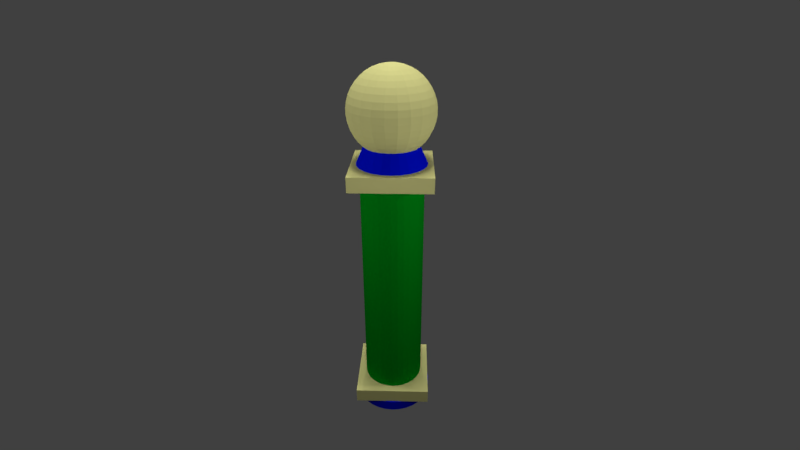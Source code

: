 # Source: Column.blend  (saved by Blender 2.79.0; exported with 4.5.12 LTS)
import bpy
from mathutils import Matrix  # noqa: F401  (used for matrix-valued properties, if any)

bpy.ops.wm.read_factory_settings(use_empty=True)
scene = bpy.context.scene
scene.name = 'Scene'

# ---- collections
col_collection_1 = bpy.data.collections.new('Collection 1'); scene.collection.children.link(col_collection_1)

# ---- materials (node trees are filled in below, after node groups)
mat_yellow = bpy.data.materials.new('Yellow')
mat_yellow.alpha_threshold = 0.0
mat_yellow.use_transparent_shadow = False
mat_yellow.diffuse_color = (0.8, 0.7743, 0.3084, 1.0)
mat_yellow.roughness = 0.5
mat_yellow.line_color = (0.0, 0.0, 0.0, 1.0)
mat_blue = bpy.data.materials.new('Blue')
mat_blue.alpha_threshold = 0.0
mat_blue.use_transparent_shadow = False
mat_blue.diffuse_color = (0.0, 0.005443, 0.8, 1.0)
mat_blue.roughness = 0.5
mat_green = bpy.data.materials.new('Green')
mat_green.alpha_threshold = 0.0
mat_green.use_transparent_shadow = False
mat_green.diffuse_color = (0.0, 0.3185, 0.01096, 1.0)
mat_green.roughness = 0.5
mat_yellow_001 = bpy.data.materials.new('Yellow.001')
mat_yellow_001.alpha_threshold = 0.0
mat_yellow_001.use_transparent_shadow = False
mat_yellow_001.diffuse_color = (0.8, 0.7743, 0.3084, 1.0)
mat_yellow_001.roughness = 0.5
mat_yellow_001.line_color = (0.0, 0.0, 0.0, 1.0)

# ---- material node trees

# ---- world
world_world = bpy.data.worlds.new('World'); scene.world = world_world
world_world.color = (0.05088, 0.05088, 0.05088)
world_world.use_sun_shadow = False
world_world.sun_shadow_jitter_overblur = 0.0
world_world.cycles.sampling_method = 'MANUAL'

# ---- cameras
cam_camera = bpy.data.cameras.new('Camera')
cam_camera.clip_end = 100.0
cam_camera.lens = 35.0
cam_camera.sensor_width = 57.95
cam_camera.sensor_height = 18.0
cam_camera.ortho_scale = 7.314
cam_camera.dof.focus_distance = 0.0
cam_camera.dof.aperture_fstop = 128.0

# ---- lights
light_sun = bpy.data.lights.new('Sun', 'SUN')
light_sun.transmission_factor = 0.0
light_sun.angle = 0.1993
light_sun.energy = 1.0
light_sun.shadow_buffer_clip_start = 0.5
light_sun.shadow_soft_size = 0.1
light_sun.shadow_cascade_max_distance = 1000.0
light_lamp = bpy.data.lights.new('Lamp', 'POINT')
light_lamp.transmission_factor = 0.0
light_lamp.cutoff_distance = 30.0
light_lamp.energy = 100.0
light_lamp.shadow_buffer_clip_start = 1.001
light_lamp.shadow_soft_size = 0.1
light_lamp.shadow_maximum_resolution = 0.006
light_lamp.use_absolute_resolution = True
light_lamp_001 = bpy.data.lights.new('Lamp.001', 'POINT')
light_lamp_001.transmission_factor = 0.0
light_lamp_001.cutoff_distance = 30.0
light_lamp_001.energy = 100.0
light_lamp_001.shadow_buffer_clip_start = 1.001
light_lamp_001.shadow_soft_size = 0.1
light_lamp_001.shadow_maximum_resolution = 0.006
light_lamp_001.use_absolute_resolution = True
light_lamp_002 = bpy.data.lights.new('Lamp.002', 'POINT')
light_lamp_002.transmission_factor = 0.0
light_lamp_002.cutoff_distance = 30.0
light_lamp_002.energy = 100.0
light_lamp_002.shadow_buffer_clip_start = 1.001
light_lamp_002.shadow_soft_size = 0.1
light_lamp_002.shadow_maximum_resolution = 0.006
light_lamp_002.use_absolute_resolution = True
light_lamp_003 = bpy.data.lights.new('Lamp.003', 'POINT')
light_lamp_003.transmission_factor = 0.0
light_lamp_003.cutoff_distance = 30.0
light_lamp_003.energy = 100.0
light_lamp_003.shadow_buffer_clip_start = 1.001
light_lamp_003.shadow_soft_size = 0.1
light_lamp_003.shadow_maximum_resolution = 0.006
light_lamp_003.use_absolute_resolution = True
light_lamp_004 = bpy.data.lights.new('Lamp.004', 'POINT')
light_lamp_004.transmission_factor = 0.0
light_lamp_004.cutoff_distance = 30.0
light_lamp_004.energy = 100.0
light_lamp_004.shadow_buffer_clip_start = 1.001
light_lamp_004.shadow_soft_size = 0.1
light_lamp_004.shadow_maximum_resolution = 0.006
light_lamp_004.use_absolute_resolution = True

# ---- meshes
me_sphere = bpy.data.meshes.new('Sphere')
me_sphere.from_pydata([(0.0, 0.2777, 0.5766), (0.0, 0.3605, 0.5288), (0.0, 0.4353, 0.4692), (0.0, 0.5004, 0.399), (0.0, 0.5543, 0.32), (0.0, 0.5958, 0.2338), (0.0, 0.624, 0.1424), (0.0, 0.6382, 0.04783), (0.0, 0.6382, -0.04783), (0.0, 0.624, -0.1424), (0.0, 0.5958, -0.2338), (0.0, 0.5543, -0.32), (0.0, 0.5004, -0.399), (0.0, 0.4353, -0.4692), (0.0, 0.1886, -0.6116), (0.02574, 0.09185, 0.6329), (0.0509, 0.1816, 0.6116), (0.07492, 0.2674, 0.5766), (0.09727, 0.3472, 0.5288), (0.1174, 0.4192, 0.4692), (0.135, 0.4818, 0.399), (0.1495, 0.5337, 0.32), (0.1607, 0.5737, 0.2338), (0.1683, 0.6008, 0.1424), (0.1722, 0.6145, 0.04783), (0.1722, 0.6145, -0.04783), (0.1683, 0.6008, -0.1424), (0.1607, 0.5737, -0.2338), (0.1495, 0.5337, -0.32), (0.135, 0.4818, -0.399), (0.1174, 0.4192, -0.4692), (0.09727, 0.3472, -0.5288), (0.07492, 0.2674, -0.5766), (0.0509, 0.1816, -0.6116), (0.02574, 0.09185, -0.6329), (0.04956, 0.0815, 0.6329), (0.09802, 0.1612, 0.6116), (0.1443, 0.2373, 0.5766), (0.1873, 0.308, 0.5288), (0.2262, 0.3719, 0.4692), (0.26, 0.4275, 0.399), (0.288, 0.4736, 0.32), (0.3095, 0.509, 0.2338), (0.3242, 0.5331, 0.1424), (0.3316, 0.5453, 0.04783), (0.3316, 0.5453, -0.04783), (0.3242, 0.5331, -0.1424), (0.3095, 0.509, -0.2338), (0.288, 0.4736, -0.32), (0.26, 0.4275, -0.399), (0.2262, 0.3719, -0.4692), (0.1873, 0.308, -0.5288), (0.1443, 0.2373, -0.5766), (0.09802, 0.1612, -0.6116), (0.04956, 0.0815, -0.6329), (0.06971, 0.06511, 0.6329), (0.1379, 0.1288, 0.6116), (0.2029, 0.1895, 0.5766), (0.2635, 0.2461, 0.5288), (0.3181, 0.2971, 0.4692), (0.3657, 0.3415, 0.399), (0.4051, 0.3783, 0.32), (0.4354, 0.4066, 0.2338), (0.456, 0.4259, 0.1424), (0.4664, 0.4356, 0.04783), (0.4664, 0.4356, -0.04783), (0.456, 0.4259, -0.1424), (0.4354, 0.4066, -0.2338), (0.4051, 0.3783, -0.32), (0.3657, 0.3415, -0.399), (0.3181, 0.2971, -0.4692), (0.2635, 0.2461, -0.5288), (0.2029, 0.1895, -0.5766), (0.1379, 0.1288, -0.6116), (0.06971, 0.06511, -0.6329), (-3.568e-07, 2.17e-07, 0.64), (0.08469, 0.04388, 0.6329), (0.1675, 0.08679, 0.6116), (0.2466, 0.1278, 0.5766), (0.3201, 0.1659, 0.5288), (0.3865, 0.2003, 0.4692), (0.4443, 0.2302, 0.399), (0.4921, 0.255, 0.32), (0.529, 0.2741, 0.2338), (0.554, 0.2871, 0.1424), (0.5667, 0.2936, 0.04783), (0.5667, 0.2936, -0.04783), (0.554, 0.2871, -0.1424), (0.529, 0.2741, -0.2338), (0.4921, 0.255, -0.32), (0.4443, 0.2302, -0.399), (0.3865, 0.2003, -0.4692), (0.3201, 0.1659, -0.5288), (0.2466, 0.1278, -0.5766), (0.1675, 0.08679, -0.6116), (0.08469, 0.04388, -0.6329), (0.09339, 0.01941, 0.6329), (0.1847, 0.03838, 0.6116), (0.2719, 0.0565, 0.5766), (0.353, 0.07335, 0.5288), (0.4262, 0.08857, 0.4692), (0.4899, 0.1018, 0.399), (0.5427, 0.1128, 0.32), (0.5833, 0.1212, 0.2338), (0.6109, 0.1269, 0.1424), (0.6249, 0.1298, 0.04783), (0.6249, 0.1298, -0.04783), (0.6109, 0.1269, -0.1424), (0.5833, 0.1212, -0.2338), (0.5427, 0.1128, -0.32), (0.4899, 0.1018, -0.399), (0.4262, 0.08857, -0.4692), (0.353, 0.07335, -0.5288), (0.2719, 0.0565, -0.5766), (0.1847, 0.03838, -0.6116), (0.09339, 0.01941, -0.6329), (0.09516, -0.006509, 0.6329), (0.1882, -0.01287, 0.6116), (0.277, -0.01895, 0.5766), (0.3597, -0.0246, 0.5288), (0.4343, -0.02971, 0.4692), (0.4992, -0.03415, 0.399), (0.553, -0.03782, 0.32), (0.5944, -0.04066, 0.2338), (0.6225, -0.04258, 0.1424), (0.6367, -0.04355, 0.04783), (0.6367, -0.04355, -0.04783), (0.6225, -0.04258, -0.1424), (0.5944, -0.04066, -0.2338), (0.553, -0.03782, -0.32), (0.4992, -0.03415, -0.399), (0.4343, -0.02971, -0.4692), (0.3597, -0.0246, -0.5288), (0.277, -0.01895, -0.5766), (0.1882, -0.01287, -0.6116), (0.09516, -0.006509, -0.6329), (0.08988, -0.03194, 0.6329), (0.1778, -0.06317, 0.6116), (0.2617, -0.09299, 0.5766), (0.3397, -0.1207, 0.5288), (0.4102, -0.1458, 0.4692), (0.4715, -0.1676, 0.399), (0.5223, -0.1856, 0.32), (0.5614, -0.1995, 0.2338), (0.5879, -0.2089, 0.1424), (0.6014, -0.2137, 0.04783), (0.6014, -0.2137, -0.04783), (0.5879, -0.2089, -0.1424), (0.5614, -0.1995, -0.2338), (0.5223, -0.1856, -0.32), (0.4715, -0.1676, -0.399), (0.4102, -0.1458, -0.4692), (0.3397, -0.1207, -0.5288), (0.2617, -0.09299, -0.5766), (0.1778, -0.06317, -0.6116), (0.08988, -0.03194, -0.6329), (0.0, 4.018e-07, -0.64), (0.07793, -0.05501, 0.6329), (0.1541, -0.1088, 0.6116), (0.2269, -0.1601, 0.5766), (0.2945, -0.2079, 0.5288), (0.3556, -0.251, 0.4692), (0.4088, -0.2886, 0.399), (0.4528, -0.3196, 0.32), (0.4867, -0.3436, 0.2338), (0.5098, -0.3598, 0.1424), (0.5214, -0.368, 0.04783), (0.5214, -0.368, -0.04783), (0.5098, -0.3598, -0.1424), (0.4867, -0.3436, -0.2338), (0.4528, -0.3196, -0.32), (0.4088, -0.2886, -0.399), (0.3556, -0.251, -0.4692), (0.2945, -0.2079, -0.5288), (0.2269, -0.1601, -0.5766), (0.1541, -0.1088, -0.6116), (0.07793, -0.05501, -0.6329), (0.0602, -0.07399, 0.6329), (0.1191, -0.1463, 0.6116), (0.1752, -0.2154, 0.5766), (0.2275, -0.2797, 0.5288), (0.2747, -0.3377, 0.4692), (0.3158, -0.3881, 0.399), (0.3498, -0.4299, 0.32), (0.376, -0.4621, 0.2338), (0.3938, -0.484, 0.1424), (0.4028, -0.4951, 0.04783), (0.4028, -0.4951, -0.04783), (0.3938, -0.484, -0.1424), (0.376, -0.4621, -0.2338), (0.3498, -0.4299, -0.32), (0.3158, -0.3881, -0.399), (0.2747, -0.3377, -0.4692), (0.2275, -0.2797, -0.5288), (0.1752, -0.2154, -0.5766), (0.1191, -0.1463, -0.6116), (0.0602, -0.07399, -0.6329), (0.038, -0.08749, 0.6329), (0.07516, -0.173, 0.6116), (0.1106, -0.2547, 0.5766), (0.1436, -0.3307, 0.5288), (0.1734, -0.3993, 0.4692), (0.1993, -0.4589, 0.399), (0.2208, -0.5084, 0.32), (0.2374, -0.5464, 0.2338), (0.2486, -0.5723, 0.1424), (0.2543, -0.5854, 0.04783), (0.2543, -0.5854, -0.04783), (0.2486, -0.5723, -0.1424), (0.2374, -0.5464, -0.2338), (0.2208, -0.5084, -0.32), (0.1993, -0.4589, -0.399), (0.1734, -0.3993, -0.4692), (0.1436, -0.3307, -0.5288), (0.1106, -0.2547, -0.5766), (0.07516, -0.173, -0.6116), (0.038, -0.08749, -0.6329), (0.01299, -0.0945, 0.6329), (0.02569, -0.1869, 0.6116), (0.03781, -0.2751, 0.5766), (0.04909, -0.3572, 0.5288), (0.05927, -0.4313, 0.4692), (0.06813, -0.4957, 0.399), (0.07547, -0.5491, 0.32), (0.08112, -0.5902, 0.2338), (0.08496, -0.6181, 0.1424), (0.0869, -0.6323, 0.04783), (0.0869, -0.6323, -0.04783), (0.08496, -0.6181, -0.1424), (0.08112, -0.5902, -0.2338), (0.07547, -0.5491, -0.32), (0.06813, -0.4957, -0.399), (0.05927, -0.4313, -0.4692), (0.04909, -0.3572, -0.5288), (0.03781, -0.2751, -0.5766), (0.02569, -0.1869, -0.6116), (0.01299, -0.0945, -0.6329), (-0.01299, -0.0945, 0.6329), (-0.02569, -0.1869, 0.6116), (-0.03781, -0.2751, 0.5766), (-0.04909, -0.3572, 0.5288), (-0.05927, -0.4313, 0.4692), (-0.06813, -0.4957, 0.399), (-0.07547, -0.5491, 0.32), (-0.08112, -0.5902, 0.2338), (-0.08496, -0.6181, 0.1424), (-0.0869, -0.6323, 0.04783), (-0.0869, -0.6323, -0.04783), (-0.08496, -0.6181, -0.1424), (-0.08112, -0.5902, -0.2338), (-0.07547, -0.5491, -0.32), (-0.06813, -0.4957, -0.399), (-0.05927, -0.4313, -0.4692), (-0.04909, -0.3572, -0.5288), (-0.03781, -0.2751, -0.5766), (-0.02569, -0.1869, -0.6116), (-0.01299, -0.0945, -0.6329), (-0.038, -0.08749, 0.6329), (-0.07516, -0.173, 0.6116), (-0.1106, -0.2547, 0.5766), (-0.1436, -0.3307, 0.5288), (-0.1734, -0.3993, 0.4692), (-0.1993, -0.4589, 0.399), (-0.2208, -0.5084, 0.32), (-0.2374, -0.5464, 0.2338), (-0.2486, -0.5723, 0.1424), (-0.2543, -0.5854, 0.04783), (-0.2543, -0.5854, -0.04783), (-0.2486, -0.5723, -0.1424), (-0.2374, -0.5464, -0.2338), (-0.2208, -0.5084, -0.32), (-0.1993, -0.4589, -0.399), (-0.1734, -0.3993, -0.4692), (-0.1436, -0.3307, -0.5288), (-0.1106, -0.2547, -0.5766), (-0.07516, -0.173, -0.6116), (-0.038, -0.08749, -0.6329), (-0.0602, -0.07399, 0.6329), (-0.1191, -0.1463, 0.6116), (-0.1752, -0.2154, 0.5766), (-0.2275, -0.2797, 0.5288), (-0.2747, -0.3377, 0.4692), (-0.3158, -0.3881, 0.399), (-0.3498, -0.4299, 0.32), (-0.376, -0.4621, 0.2338), (-0.3938, -0.484, 0.1424), (-0.4028, -0.4951, 0.04783), (-0.4028, -0.4951, -0.04783), (-0.3938, -0.484, -0.1424), (-0.376, -0.4621, -0.2338), (-0.3498, -0.4299, -0.32), (-0.3158, -0.3881, -0.399), (-0.2747, -0.3377, -0.4692), (-0.2275, -0.2797, -0.5288), (-0.1752, -0.2154, -0.5766), (-0.1191, -0.1463, -0.6116), (-0.0602, -0.07399, -0.6329), (-0.07793, -0.05501, 0.6329), (-0.1541, -0.1088, 0.6116), (-0.2269, -0.1601, 0.5766), (-0.2945, -0.2079, 0.5288), (-0.3556, -0.251, 0.4692), (-0.4088, -0.2886, 0.399), (-0.4528, -0.3196, 0.32), (-0.4867, -0.3436, 0.2338), (-0.5098, -0.3598, 0.1424), (-0.5214, -0.368, 0.04783), (-0.5214, -0.368, -0.04783), (-0.5098, -0.3598, -0.1424), (-0.4867, -0.3436, -0.2338), (-0.4528, -0.3196, -0.32), (-0.4088, -0.2886, -0.399), (-0.3556, -0.251, -0.4692), (-0.2945, -0.2079, -0.5288), (-0.2269, -0.1601, -0.5766), (-0.1541, -0.1088, -0.6116), (-0.07793, -0.05501, -0.6329), (-0.08988, -0.03194, 0.6329), (-0.1778, -0.06317, 0.6116), (-0.2617, -0.09299, 0.5766), (-0.3397, -0.1207, 0.5288), (-0.4102, -0.1458, 0.4692), (-0.4715, -0.1676, 0.399), (-0.5223, -0.1856, 0.32), (-0.5614, -0.1995, 0.2338), (-0.5879, -0.2089, 0.1424), (-0.6014, -0.2137, 0.04783), (-0.6014, -0.2137, -0.04783), (-0.5879, -0.2089, -0.1424), (-0.5614, -0.1995, -0.2338), (-0.5223, -0.1856, -0.32), (-0.4715, -0.1676, -0.399), (-0.4102, -0.1458, -0.4692), (-0.3397, -0.1207, -0.5288), (-0.2617, -0.09299, -0.5766), (-0.1778, -0.06317, -0.6116), (-0.08988, -0.03194, -0.6329), (-0.09516, -0.006509, 0.6329), (-0.1882, -0.01287, 0.6116), (-0.277, -0.01895, 0.5766), (-0.3597, -0.0246, 0.5288), (-0.4343, -0.02971, 0.4692), (-0.4992, -0.03415, 0.399), (-0.553, -0.03782, 0.32), (-0.5944, -0.04066, 0.2338), (-0.6225, -0.04258, 0.1424), (-0.6367, -0.04355, 0.04783), (-0.6367, -0.04355, -0.04783), (-0.6225, -0.04258, -0.1424), (-0.5944, -0.04066, -0.2338), (-0.553, -0.03782, -0.32), (-0.4992, -0.03415, -0.399), (-0.4343, -0.02971, -0.4692), (-0.3597, -0.0246, -0.5288), (-0.277, -0.01895, -0.5766), (-0.1882, -0.01287, -0.6116), (-0.09516, -0.006509, -0.6329), (-0.09339, 0.01941, 0.6329), (-0.1847, 0.03838, 0.6116), (-0.2719, 0.0565, 0.5766), (-0.353, 0.07335, 0.5288), (-0.4262, 0.08857, 0.4692), (-0.4899, 0.1018, 0.399), (-0.5427, 0.1128, 0.32), (-0.5833, 0.1212, 0.2338), (-0.6109, 0.1269, 0.1424), (-0.6249, 0.1298, 0.04783), (-0.6249, 0.1298, -0.04783), (-0.6109, 0.1269, -0.1424), (-0.5833, 0.1212, -0.2338), (-0.5427, 0.1128, -0.32), (-0.4899, 0.1018, -0.399), (-0.4262, 0.08857, -0.4692), (-0.353, 0.07335, -0.5288), (-0.2719, 0.0565, -0.5766), (-0.1847, 0.03838, -0.6116), (-0.09339, 0.01941, -0.6329), (-0.08469, 0.04388, 0.6329), (-0.1675, 0.08679, 0.6116), (-0.2466, 0.1278, 0.5766), (-0.3201, 0.1659, 0.5288), (-0.3865, 0.2003, 0.4692), (-0.4443, 0.2302, 0.399), (-0.4921, 0.255, 0.32), (-0.529, 0.2741, 0.2338), (-0.554, 0.2871, 0.1424), (-0.5667, 0.2936, 0.04783), (-0.5667, 0.2936, -0.04783), (-0.554, 0.2871, -0.1424), (-0.529, 0.2741, -0.2338), (-0.4921, 0.255, -0.32), (-0.4443, 0.2302, -0.399), (-0.3865, 0.2003, -0.4692), (-0.3201, 0.1659, -0.5288), (-0.2466, 0.1278, -0.5766), (-0.1675, 0.08679, -0.6116), (-0.08469, 0.04388, -0.6329), (-0.06971, 0.06511, 0.6329), (-0.1379, 0.1288, 0.6116), (-0.2029, 0.1895, 0.5766), (-0.2635, 0.2461, 0.5288), (-0.3181, 0.2971, 0.4692), (-0.3657, 0.3415, 0.399), (-0.4051, 0.3783, 0.32), (-0.4354, 0.4066, 0.2338), (-0.456, 0.4259, 0.1424), (-0.4664, 0.4356, 0.04783), (-0.4664, 0.4356, -0.04783), (-0.456, 0.4259, -0.1424), (-0.4354, 0.4066, -0.2338), (-0.4051, 0.3783, -0.32), (-0.3657, 0.3415, -0.399), (-0.3181, 0.2971, -0.4692), (-0.2635, 0.2461, -0.5288), (-0.2029, 0.1895, -0.5766), (-0.1379, 0.1288, -0.6116), (-0.06971, 0.06511, -0.6329), (-0.04956, 0.0815, 0.6329), (-0.09802, 0.1612, 0.6116), (-0.1443, 0.2373, 0.5766), (-0.1873, 0.308, 0.5288), (-0.2262, 0.3719, 0.4692), (-0.26, 0.4275, 0.399), (-0.288, 0.4736, 0.32), (-0.3095, 0.509, 0.2338), (-0.3242, 0.5331, 0.1424), (-0.3316, 0.5453, 0.04783), (-0.3316, 0.5453, -0.04783), (-0.3242, 0.5331, -0.1424), (-0.3095, 0.509, -0.2338), (-0.288, 0.4736, -0.32), (-0.26, 0.4275, -0.399), (-0.2262, 0.3719, -0.4692), (-0.1873, 0.308, -0.5288), (-0.1443, 0.2373, -0.5766), (-0.09802, 0.1612, -0.6116), (-0.04956, 0.0815, -0.6329), (-0.02573, 0.09185, 0.6329), (-0.0509, 0.1816, 0.6116), (-0.07492, 0.2674, 0.5766), (-0.09727, 0.3472, 0.5288), (-0.1174, 0.4192, 0.4692), (-0.135, 0.4818, 0.399), (-0.1495, 0.5337, 0.32), (-0.1607, 0.5737, 0.2338), (-0.1683, 0.6008, 0.1424), (-0.1722, 0.6145, 0.04783), (-0.1722, 0.6145, -0.04783), (-0.1683, 0.6008, -0.1424), (-0.1607, 0.5737, -0.2338), (-0.1495, 0.5337, -0.32), (-0.135, 0.4818, -0.399), (-0.1174, 0.4192, -0.4692), (-0.09727, 0.3472, -0.5288), (-0.07492, 0.2674, -0.5766), (-0.0509, 0.1816, -0.6116), (-0.02574, 0.09185, -0.6329), (7.227e-08, 0.09539, 0.6329), (1.114e-07, 0.1886, 0.6116), (7.786e-08, 0.3605, -0.5288), (1.375e-07, 0.2777, -0.5766), (3.874e-08, 0.09539, -0.6329)], [], [(458, 457, 15, 16), (459, 13, 30, 31), (7, 6, 23, 24), (0, 458, 16, 17), (460, 459, 31, 32), (8, 7, 24, 25), (1, 0, 17, 18), (14, 460, 32, 33), (9, 8, 25, 26), (2, 1, 18, 19), (461, 14, 33, 34), (10, 9, 26, 27), (3, 2, 19, 20), (156, 461, 34), (11, 10, 27, 28), (4, 3, 20, 21), (12, 11, 28, 29), (5, 4, 21, 22), (457, 75, 15), (13, 12, 29, 30), (6, 5, 22, 23), (17, 16, 36, 37), (32, 31, 51, 52), (25, 24, 44, 45), (18, 17, 37, 38), (33, 32, 52, 53), (26, 25, 45, 46), (19, 18, 38, 39), (34, 33, 53, 54), (27, 26, 46, 47), (20, 19, 39, 40), (156, 34, 54), (28, 27, 47, 48), (21, 20, 40, 41), (29, 28, 48, 49), (22, 21, 41, 42), (15, 75, 35), (30, 29, 49, 50), (23, 22, 42, 43), (16, 15, 35, 36), (31, 30, 50, 51), (24, 23, 43, 44), (46, 45, 65, 66), (39, 38, 58, 59), (54, 53, 73, 74), (47, 46, 66, 67), (40, 39, 59, 60), (156, 54, 74), (48, 47, 67, 68), (41, 40, 60, 61), (49, 48, 68, 69), (42, 41, 61, 62), (35, 75, 55), (50, 49, 69, 70), (43, 42, 62, 63), (36, 35, 55, 56), (51, 50, 70, 71), (44, 43, 63, 64), (37, 36, 56, 57), (52, 51, 71, 72), (45, 44, 64, 65), (38, 37, 57, 58), (53, 52, 72, 73), (60, 59, 80, 81), (156, 74, 95), (68, 67, 88, 89), (61, 60, 81, 82), (69, 68, 89, 90), (62, 61, 82, 83), (55, 75, 76), (70, 69, 90, 91), (63, 62, 83, 84), (56, 55, 76, 77), (71, 70, 91, 92), (64, 63, 84, 85), (57, 56, 77, 78), (72, 71, 92, 93), (65, 64, 85, 86), (58, 57, 78, 79), (73, 72, 93, 94), (66, 65, 86, 87), (59, 58, 79, 80), (74, 73, 94, 95), (67, 66, 87, 88), (90, 89, 109, 110), (83, 82, 102, 103), (76, 75, 96), (91, 90, 110, 111), (84, 83, 103, 104), (77, 76, 96, 97), (92, 91, 111, 112), (85, 84, 104, 105), (78, 77, 97, 98), (93, 92, 112, 113), (86, 85, 105, 106), (79, 78, 98, 99), (94, 93, 113, 114), (87, 86, 106, 107), (80, 79, 99, 100), (95, 94, 114, 115), (88, 87, 107, 108), (81, 80, 100, 101), (156, 95, 115), (89, 88, 108, 109), (82, 81, 101, 102), (111, 110, 130, 131), (104, 103, 123, 124), (97, 96, 116, 117), (112, 111, 131, 132), (105, 104, 124, 125), (98, 97, 117, 118), (113, 112, 132, 133), (106, 105, 125, 126), (99, 98, 118, 119), (114, 113, 133, 134), (107, 106, 126, 127), (100, 99, 119, 120), (115, 114, 134, 135), (108, 107, 127, 128), (101, 100, 120, 121), (156, 115, 135), (109, 108, 128, 129), (102, 101, 121, 122), (110, 109, 129, 130), (103, 102, 122, 123), (96, 75, 116), (125, 124, 144, 145), (118, 117, 137, 138), (133, 132, 152, 153), (126, 125, 145, 146), (119, 118, 138, 139), (134, 133, 153, 154), (127, 126, 146, 147), (120, 119, 139, 140), (135, 134, 154, 155), (128, 127, 147, 148), (121, 120, 140, 141), (156, 135, 155), (129, 128, 148, 149), (122, 121, 141, 142), (130, 129, 149, 150), (123, 122, 142, 143), (116, 75, 136), (131, 130, 150, 151), (124, 123, 143, 144), (117, 116, 136, 137), (132, 131, 151, 152), (139, 138, 159, 160), (154, 153, 174, 175), (147, 146, 167, 168), (140, 139, 160, 161), (155, 154, 175, 176), (148, 147, 168, 169), (141, 140, 161, 162), (156, 155, 176), (149, 148, 169, 170), (142, 141, 162, 163), (150, 149, 170, 171), (143, 142, 163, 164), (136, 75, 157), (151, 150, 171, 172), (144, 143, 164, 165), (137, 136, 157, 158), (152, 151, 172, 173), (145, 144, 165, 166), (138, 137, 158, 159), (153, 152, 173, 174), (146, 145, 166, 167), (169, 168, 188, 189), (162, 161, 181, 182), (156, 176, 196), (170, 169, 189, 190), (163, 162, 182, 183), (171, 170, 190, 191), (164, 163, 183, 184), (157, 75, 177), (172, 171, 191, 192), (165, 164, 184, 185), (158, 157, 177, 178), (173, 172, 192, 193), (166, 165, 185, 186), (159, 158, 178, 179), (174, 173, 193, 194), (167, 166, 186, 187), (160, 159, 179, 180), (175, 174, 194, 195), (168, 167, 187, 188), (161, 160, 180, 181), (176, 175, 195, 196), (183, 182, 202, 203), (191, 190, 210, 211), (184, 183, 203, 204), (177, 75, 197), (192, 191, 211, 212), (185, 184, 204, 205), (178, 177, 197, 198), (193, 192, 212, 213), (186, 185, 205, 206), (179, 178, 198, 199), (194, 193, 213, 214), (187, 186, 206, 207), (180, 179, 199, 200), (195, 194, 214, 215), (188, 187, 207, 208), (181, 180, 200, 201), (196, 195, 215, 216), (189, 188, 208, 209), (182, 181, 201, 202), (156, 196, 216), (190, 189, 209, 210), (197, 75, 217), (212, 211, 231, 232), (205, 204, 224, 225), (198, 197, 217, 218), (213, 212, 232, 233), (206, 205, 225, 226), (199, 198, 218, 219), (214, 213, 233, 234), (207, 206, 226, 227), (200, 199, 219, 220), (215, 214, 234, 235), (208, 207, 227, 228), (201, 200, 220, 221), (216, 215, 235, 236), (209, 208, 228, 229), (202, 201, 221, 222), (156, 216, 236), (210, 209, 229, 230), (203, 202, 222, 223), (211, 210, 230, 231), (204, 203, 223, 224), (233, 232, 252, 253), (226, 225, 245, 246), (219, 218, 238, 239), (234, 233, 253, 254), (227, 226, 246, 247), (220, 219, 239, 240), (235, 234, 254, 255), (228, 227, 247, 248), (221, 220, 240, 241), (236, 235, 255, 256), (229, 228, 248, 249), (222, 221, 241, 242), (156, 236, 256), (230, 229, 249, 250), (223, 222, 242, 243), (231, 230, 250, 251), (224, 223, 243, 244), (217, 75, 237), (232, 231, 251, 252), (225, 224, 244, 245), (218, 217, 237, 238), (247, 246, 266, 267), (240, 239, 259, 260), (255, 254, 274, 275), (248, 247, 267, 268), (241, 240, 260, 261), (256, 255, 275, 276), (249, 248, 268, 269), (242, 241, 261, 262), (156, 256, 276), (250, 249, 269, 270), (243, 242, 262, 263), (251, 250, 270, 271), (244, 243, 263, 264), (237, 75, 257), (252, 251, 271, 272), (245, 244, 264, 265), (238, 237, 257, 258), (253, 252, 272, 273), (246, 245, 265, 266), (239, 238, 258, 259), (254, 253, 273, 274), (261, 260, 280, 281), (276, 275, 295, 296), (269, 268, 288, 289), (262, 261, 281, 282), (156, 276, 296), (270, 269, 289, 290), (263, 262, 282, 283), (271, 270, 290, 291), (264, 263, 283, 284), (257, 75, 277), (272, 271, 291, 292), (265, 264, 284, 285), (258, 257, 277, 278), (273, 272, 292, 293), (266, 265, 285, 286), (259, 258, 278, 279), (274, 273, 293, 294), (267, 266, 286, 287), (260, 259, 279, 280), (275, 274, 294, 295), (268, 267, 287, 288), (290, 289, 309, 310), (283, 282, 302, 303), (291, 290, 310, 311), (284, 283, 303, 304), (277, 75, 297), (292, 291, 311, 312), (285, 284, 304, 305), (278, 277, 297, 298), (293, 292, 312, 313), (286, 285, 305, 306), (279, 278, 298, 299), (294, 293, 313, 314), (287, 286, 306, 307), (280, 279, 299, 300), (295, 294, 314, 315), (288, 287, 307, 308), (281, 280, 300, 301), (296, 295, 315, 316), (289, 288, 308, 309), (282, 281, 301, 302), (156, 296, 316), (304, 303, 323, 324), (297, 75, 317), (312, 311, 331, 332), (305, 304, 324, 325), (298, 297, 317, 318), (313, 312, 332, 333), (306, 305, 325, 326), (299, 298, 318, 319), (314, 313, 333, 334), (307, 306, 326, 327), (300, 299, 319, 320), (315, 314, 334, 335), (308, 307, 327, 328), (301, 300, 320, 321), (316, 315, 335, 336), (309, 308, 328, 329), (302, 301, 321, 322), (156, 316, 336), (310, 309, 329, 330), (303, 302, 322, 323), (311, 310, 330, 331), (318, 317, 337, 338), (333, 332, 352, 353), (326, 325, 345, 346), (319, 318, 338, 339), (334, 333, 353, 354), (327, 326, 346, 347), (320, 319, 339, 340), (335, 334, 354, 355), (328, 327, 347, 348), (321, 320, 340, 341), (336, 335, 355, 356), (329, 328, 348, 349), (322, 321, 341, 342), (156, 336, 356), (330, 329, 349, 350), (323, 322, 342, 343), (331, 330, 350, 351), (324, 323, 343, 344), (317, 75, 337), (332, 331, 351, 352), (325, 324, 344, 345), (354, 353, 373, 374), (347, 346, 366, 367), (340, 339, 359, 360), (355, 354, 374, 375), (348, 347, 367, 368), (341, 340, 360, 361), (356, 355, 375, 376), (349, 348, 368, 369), (342, 341, 361, 362), (156, 356, 376), (350, 349, 369, 370), (343, 342, 362, 363), (351, 350, 370, 371), (344, 343, 363, 364), (337, 75, 357), (352, 351, 371, 372), (345, 344, 364, 365), (338, 337, 357, 358), (353, 352, 372, 373), (346, 345, 365, 366), (339, 338, 358, 359), (368, 367, 387, 388), (361, 360, 380, 381), (376, 375, 395, 396), (369, 368, 388, 389), (362, 361, 381, 382), (156, 376, 396), (370, 369, 389, 390), (363, 362, 382, 383), (371, 370, 390, 391), (364, 363, 383, 384), (357, 75, 377), (372, 371, 391, 392), (365, 364, 384, 385), (358, 357, 377, 378), (373, 372, 392, 393), (366, 365, 385, 386), (359, 358, 378, 379), (374, 373, 393, 394), (367, 366, 386, 387), (360, 359, 379, 380), (375, 374, 394, 395), (382, 381, 401, 402), (156, 396, 416), (390, 389, 409, 410), (383, 382, 402, 403), (391, 390, 410, 411), (384, 383, 403, 404), (377, 75, 397), (392, 391, 411, 412), (385, 384, 404, 405), (378, 377, 397, 398), (393, 392, 412, 413), (386, 385, 405, 406), (379, 378, 398, 399), (394, 393, 413, 414), (387, 386, 406, 407), (380, 379, 399, 400), (395, 394, 414, 415), (388, 387, 407, 408), (381, 380, 400, 401), (396, 395, 415, 416), (389, 388, 408, 409), (411, 410, 430, 431), (404, 403, 423, 424), (397, 75, 417), (412, 411, 431, 432), (405, 404, 424, 425), (398, 397, 417, 418), (413, 412, 432, 433), (406, 405, 425, 426), (399, 398, 418, 419), (414, 413, 433, 434), (407, 406, 426, 427), (400, 399, 419, 420), (415, 414, 434, 435), (408, 407, 427, 428), (401, 400, 420, 421), (416, 415, 435, 436), (409, 408, 428, 429), (402, 401, 421, 422), (156, 416, 436), (410, 409, 429, 430), (403, 402, 422, 423), (425, 424, 444, 445), (418, 417, 437, 438), (433, 432, 452, 453), (426, 425, 445, 446), (419, 418, 438, 439), (434, 433, 453, 454), (427, 426, 446, 447), (420, 419, 439, 440), (435, 434, 454, 455), (428, 427, 447, 448), (421, 420, 440, 441), (436, 435, 455, 456), (429, 428, 448, 449), (422, 421, 441, 442), (156, 436, 456), (430, 429, 449, 450), (423, 422, 442, 443), (431, 430, 450, 451), (424, 423, 443, 444), (417, 75, 437), (432, 431, 451, 452), (439, 438, 458, 0), (454, 453, 459, 460), (447, 446, 7, 8), (440, 439, 0, 1), (455, 454, 460, 14), (448, 447, 8, 9), (441, 440, 1, 2), (456, 455, 14, 461), (449, 448, 9, 10), (442, 441, 2, 3), (156, 456, 461), (450, 449, 10, 11), (443, 442, 3, 4), (451, 450, 11, 12), (444, 443, 4, 5), (437, 75, 457), (452, 451, 12, 13), (445, 444, 5, 6), (438, 437, 457, 458), (453, 452, 13, 459), (446, 445, 6, 7)])
me_sphere.materials.append(mat_yellow)
me_sphere.use_remesh_preserve_volume = False
me_sphere.use_remesh_preserve_attributes = False
me_sphere.use_mirror_vertex_groups = False
me_sphere.update()
me_cone = bpy.data.meshes.new('Cone')
me_cone.from_pydata([(0.0, 0.9, -0.48), (0.0, 0.43, 0.48), (0.2329, 0.8693, -0.48), (0.1113, 0.4153, 0.48), (0.45, 0.7794, -0.48), (0.215, 0.3724, 0.48), (0.6364, 0.6364, -0.48), (0.3041, 0.3041, 0.48), (0.7794, 0.45, -0.48), (0.3724, 0.215, 0.48), (0.8693, 0.2329, -0.48), (0.4153, 0.1113, 0.48), (0.9, 6.795e-08, -0.48), (0.43, 3.246e-08, 0.48), (0.8693, -0.2329, -0.48), (0.4153, -0.1113, 0.48), (0.7794, -0.45, -0.48), (0.3724, -0.215, 0.48), (0.6364, -0.6364, -0.48), (0.3041, -0.3041, 0.48), (0.45, -0.7794, -0.48), (0.215, -0.3724, 0.48), (0.2329, -0.8693, -0.48), (0.1113, -0.4153, 0.48), (3.505e-07, -0.9, -0.48), (1.674e-07, -0.43, 0.48), (-0.2329, -0.8693, -0.48), (-0.1113, -0.4153, 0.48), (-0.45, -0.7794, -0.48), (-0.215, -0.3724, 0.48), (-0.6364, -0.6364, -0.48), (-0.3041, -0.3041, 0.48), (-0.7794, -0.45, -0.48), (-0.3724, -0.215, 0.48), (-0.8693, -0.2329, -0.48), (-0.4153, -0.1113, 0.48), (-0.9, -4.184e-07, -0.48), (-0.43, -1.999e-07, 0.48), (-0.8693, 0.2329, -0.48), (-0.4153, 0.1113, 0.48), (-0.7794, 0.45, -0.48), (-0.3724, 0.215, 0.48), (-0.6364, 0.6364, -0.48), (-0.3041, 0.3041, 0.48), (-0.45, 0.7794, -0.48), (-0.215, 0.3724, 0.48), (-0.2329, 0.8693, -0.48), (-0.1113, 0.4153, 0.48)], [], [(0, 1, 3, 2), (2, 3, 5, 4), (4, 5, 7, 6), (6, 7, 9, 8), (8, 9, 11, 10), (10, 11, 13, 12), (12, 13, 15, 14), (14, 15, 17, 16), (16, 17, 19, 18), (18, 19, 21, 20), (20, 21, 23, 22), (22, 23, 25, 24), (24, 25, 27, 26), (26, 27, 29, 28), (28, 29, 31, 30), (30, 31, 33, 32), (32, 33, 35, 34), (34, 35, 37, 36), (36, 37, 39, 38), (38, 39, 41, 40), (40, 41, 43, 42), (42, 43, 45, 44), (3, 1, 47, 45, 43, 41, 39, 37, 35, 33, 31, 29, 27, 25, 23, 21, 19, 17, 15, 13, 11, 9, 7, 5), (44, 45, 47, 46), (46, 47, 1, 0), (0, 2, 4, 6, 8, 10, 12, 14, 16, 18, 20, 22, 24, 26, 28, 30, 32, 34, 36, 38, 40, 42, 44, 46)])
me_cone.materials.append(mat_blue)
me_cone.use_remesh_preserve_volume = False
me_cone.use_remesh_preserve_attributes = False
me_cone.use_mirror_vertex_groups = False
me_cone.update()
me_cylinder_001 = bpy.data.meshes.new('Cylinder.001')
me_cylinder_001.from_pydata([(0.0, 0.8, -2.0), (0.0, 0.8, 2.0), (0.1561, 0.7846, -2.0), (0.1561, 0.7846, 2.0), (0.3061, 0.7391, -2.0), (0.3061, 0.7391, 2.0), (0.4445, 0.6652, -2.0), (0.4445, 0.6652, 2.0), (0.5657, 0.5657, -2.0), (0.5657, 0.5657, 2.0), (0.6652, 0.4445, -2.0), (0.6652, 0.4445, 2.0), (0.7391, 0.3061, -2.0), (0.7391, 0.3061, 2.0), (0.7846, 0.1561, -2.0), (0.7846, 0.1561, 2.0), (0.8, 6.04e-08, -2.0), (0.8, 6.04e-08, 2.0), (0.7846, -0.1561, -2.0), (0.7846, -0.1561, 2.0), (0.7391, -0.3061, -2.0), (0.7391, -0.3061, 2.0), (0.6652, -0.4445, -2.0), (0.6652, -0.4445, 2.0), (0.5657, -0.5657, -2.0), (0.5657, -0.5657, 2.0), (0.4445, -0.6652, -2.0), (0.4445, -0.6652, 2.0), (0.3061, -0.7391, -2.0), (0.3061, -0.7391, 2.0), (0.1561, -0.7846, -2.0), (0.1561, -0.7846, 2.0), (-2.607e-07, -0.8, -2.0), (-2.607e-07, -0.8, 2.0), (-0.1561, -0.7846, -2.0), (-0.1561, -0.7846, 2.0), (-0.3061, -0.7391, -2.0), (-0.3061, -0.7391, 2.0), (-0.4445, -0.6652, -2.0), (-0.4445, -0.6652, 2.0), (-0.5657, -0.5657, -2.0), (-0.5657, -0.5657, 2.0), (-0.6652, -0.4445, -2.0), (-0.6652, -0.4445, 2.0), (-0.7391, -0.3061, -2.0), (-0.7391, -0.3061, 2.0), (-0.7846, -0.1561, -2.0), (-0.7846, -0.1561, 2.0), (-0.8, 7.725e-07, -2.0), (-0.8, 7.725e-07, 2.0), (-0.7846, 0.1561, -2.0), (-0.7846, 0.1561, 2.0), (-0.7391, 0.3061, -2.0), (-0.7391, 0.3061, 2.0), (-0.6652, 0.4445, -2.0), (-0.6652, 0.4445, 2.0), (-0.5657, 0.5657, -2.0), (-0.5657, 0.5657, 2.0), (-0.4445, 0.6652, -2.0), (-0.4445, 0.6652, 2.0), (-0.3061, 0.7391, -2.0), (-0.3061, 0.7391, 2.0), (-0.1561, 0.7846, -2.0), (-0.1561, 0.7846, 2.0)], [], [(0, 1, 3, 2), (2, 3, 5, 4), (4, 5, 7, 6), (6, 7, 9, 8), (8, 9, 11, 10), (10, 11, 13, 12), (12, 13, 15, 14), (14, 15, 17, 16), (16, 17, 19, 18), (18, 19, 21, 20), (20, 21, 23, 22), (22, 23, 25, 24), (24, 25, 27, 26), (26, 27, 29, 28), (28, 29, 31, 30), (30, 31, 33, 32), (32, 33, 35, 34), (34, 35, 37, 36), (36, 37, 39, 38), (38, 39, 41, 40), (40, 41, 43, 42), (42, 43, 45, 44), (44, 45, 47, 46), (46, 47, 49, 48), (48, 49, 51, 50), (50, 51, 53, 52), (52, 53, 55, 54), (54, 55, 57, 56), (56, 57, 59, 58), (58, 59, 61, 60), (3, 1, 63, 61, 59, 57, 55, 53, 51, 49, 47, 45, 43, 41, 39, 37, 35, 33, 31, 29, 27, 25, 23, 21, 19, 17, 15, 13, 11, 9, 7, 5), (60, 61, 63, 62), (62, 63, 1, 0), (0, 2, 4, 6, 8, 10, 12, 14, 16, 18, 20, 22, 24, 26, 28, 30, 32, 34, 36, 38, 40, 42, 44, 46, 48, 50, 52, 54, 56, 58, 60, 62)])
me_cylinder_001.materials.append(mat_green)
me_cylinder_001.use_remesh_preserve_volume = False
me_cylinder_001.use_remesh_preserve_attributes = False
me_cylinder_001.use_mirror_vertex_groups = False
me_cylinder_001.update()
me_cylinder = bpy.data.meshes.new('Cylinder')
me_cylinder.from_pydata([(0.0, 1.0, -1.0), (0.0, 1.0, 1.0), (0.1951, 0.9808, -1.0), (0.1951, 0.9808, 1.0), (0.3827, 0.9239, -1.0), (0.3827, 0.9239, 1.0), (0.5556, 0.8315, -1.0), (0.5556, 0.8315, 1.0), (0.7071, 0.7071, -1.0), (0.7071, 0.7071, 1.0), (0.8315, 0.5556, -1.0), (0.8315, 0.5556, 1.0), (0.9239, 0.3827, -1.0), (0.9239, 0.3827, 1.0), (0.9808, 0.1951, -1.0), (0.9808, 0.1951, 1.0), (1.0, 7.55e-08, -1.0), (1.0, 7.55e-08, 1.0), (0.9808, -0.1951, -1.0), (0.9808, -0.1951, 1.0), (0.9239, -0.3827, -1.0), (0.9239, -0.3827, 1.0), (0.8315, -0.5556, -1.0), (0.8315, -0.5556, 1.0), (0.7071, -0.7071, -1.0), (0.7071, -0.7071, 1.0), (0.5556, -0.8315, -1.0), (0.5556, -0.8315, 1.0), (0.3827, -0.9239, -1.0), (0.3827, -0.9239, 1.0), (0.1951, -0.9808, -1.0), (0.1951, -0.9808, 1.0), (-3.258e-07, -1.0, -1.0), (-3.258e-07, -1.0, 1.0), (-0.1951, -0.9808, -1.0), (-0.1951, -0.9808, 1.0), (-0.3827, -0.9239, -1.0), (-0.3827, -0.9239, 1.0), (-0.5556, -0.8315, -1.0), (-0.5556, -0.8315, 1.0), (-0.7071, -0.7071, -1.0), (-0.7071, -0.7071, 1.0), (-0.8315, -0.5556, -1.0), (-0.8315, -0.5556, 1.0), (-0.9239, -0.3827, -1.0), (-0.9239, -0.3827, 1.0), (-0.9808, -0.1951, -1.0), (-0.9808, -0.1951, 1.0), (-1.0, 9.656e-07, -1.0), (-1.0, 9.656e-07, 1.0), (-0.9808, 0.1951, -1.0), (-0.9808, 0.1951, 1.0), (-0.9239, 0.3827, -1.0), (-0.9239, 0.3827, 1.0), (-0.8315, 0.5556, -1.0), (-0.8315, 0.5556, 1.0), (-0.7071, 0.7071, -1.0), (-0.7071, 0.7071, 1.0), (-0.5556, 0.8315, -1.0), (-0.5556, 0.8315, 1.0), (-0.3827, 0.9239, -1.0), (-0.3827, 0.9239, 1.0), (-0.1951, 0.9808, -1.0), (-0.1951, 0.9808, 1.0)], [], [(0, 1, 3, 2), (2, 3, 5, 4), (4, 5, 7, 6), (6, 7, 9, 8), (8, 9, 11, 10), (10, 11, 13, 12), (12, 13, 15, 14), (14, 15, 17, 16), (16, 17, 19, 18), (18, 19, 21, 20), (20, 21, 23, 22), (22, 23, 25, 24), (24, 25, 27, 26), (26, 27, 29, 28), (28, 29, 31, 30), (30, 31, 33, 32), (32, 33, 35, 34), (34, 35, 37, 36), (36, 37, 39, 38), (38, 39, 41, 40), (40, 41, 43, 42), (42, 43, 45, 44), (44, 45, 47, 46), (46, 47, 49, 48), (48, 49, 51, 50), (50, 51, 53, 52), (52, 53, 55, 54), (54, 55, 57, 56), (56, 57, 59, 58), (58, 59, 61, 60), (3, 1, 63, 61, 59, 57, 55, 53, 51, 49, 47, 45, 43, 41, 39, 37, 35, 33, 31, 29, 27, 25, 23, 21, 19, 17, 15, 13, 11, 9, 7, 5), (60, 61, 63, 62), (62, 63, 1, 0), (0, 2, 4, 6, 8, 10, 12, 14, 16, 18, 20, 22, 24, 26, 28, 30, 32, 34, 36, 38, 40, 42, 44, 46, 48, 50, 52, 54, 56, 58, 60, 62)])
me_cylinder.materials.append(mat_blue)
me_cylinder.use_remesh_preserve_volume = False
me_cylinder.use_remesh_preserve_attributes = False
me_cylinder.use_mirror_vertex_groups = False
me_cylinder.update()
me_cube = bpy.data.meshes.new('Cube')
me_cube.from_pydata([(1.0, 1.0, -1.0), (1.0, -1.0, -1.0), (-1.0, -1.0, -1.0), (-1.0, 1.0, -1.0), (1.0, 1.0, 1.0), (1.0, -1.0, 1.0), (-1.0, -1.0, 1.0), (-1.0, 1.0, 1.0)], [], [(0, 1, 2, 3), (4, 7, 6, 5), (0, 4, 5, 1), (1, 5, 6, 2), (2, 6, 7, 3), (4, 0, 3, 7)])
me_cube.materials.append(mat_yellow)
me_cube.use_remesh_preserve_volume = False
me_cube.use_remesh_preserve_attributes = False
me_cube.use_mirror_vertex_groups = False
me_cube.update()
me_cube_001 = bpy.data.meshes.new('Cube.001')
me_cube_001.from_pydata([(1.0, 1.0, -1.0), (1.0, -1.0, -1.0), (-1.0, -1.0, -1.0), (-1.0, 1.0, -1.0), (1.0, 1.0, 1.0), (1.0, -1.0, 1.0), (-1.0, -1.0, 1.0), (-1.0, 1.0, 1.0)], [], [(0, 1, 2, 3), (4, 7, 6, 5), (0, 4, 5, 1), (1, 5, 6, 2), (2, 6, 7, 3), (4, 0, 3, 7)])
me_cube_001.materials.append(mat_yellow_001)
me_cube_001.use_remesh_preserve_volume = False
me_cube_001.use_remesh_preserve_attributes = False
me_cube_001.use_mirror_vertex_groups = False
me_cube_001.update()

# ---- objects
ob_sun = bpy.data.objects.new('Sun', light_sun)
ob_sphere = bpy.data.objects.new('Sphere', me_sphere)
ob_cone = bpy.data.objects.new('Cone', me_cone)
ob_column = bpy.data.objects.new('Column', me_cylinder_001)
ob_circle = bpy.data.objects.new('Circle', me_cylinder)
ob_platform_1 = bpy.data.objects.new('Platform_1', me_cube)
ob_lamp = bpy.data.objects.new('Lamp', light_lamp)
ob_camera = bpy.data.objects.new('Camera', cam_camera)
ob_platform_2 = bpy.data.objects.new('Platform_2', me_cube_001)
ob_lamp_001 = bpy.data.objects.new('Lamp.001', light_lamp_001)
ob_lamp_002 = bpy.data.objects.new('Lamp.002', light_lamp_002)
ob_lamp_003 = bpy.data.objects.new('Lamp.003', light_lamp_003)
ob_lamp_004 = bpy.data.objects.new('Lamp.004', light_lamp_004)

# ---- transforms, parenting, visibility, modifiers, constraints
ob_sun.location = (0.5104, -1.867, 4.679)
ob_sun.lineart.crease_threshold = 0.0
ob_sphere.location = (0.0, 0.0, 5.034)
ob_sphere.lineart.crease_threshold = 0.0
ob_cone.location = (0.0007584, -0.0004721, 4.554)
ob_cone.scale = (0.6044, 0.6044, 0.6044)
ob_cone.delta_scale = (1.0, 1.0, 1.11)
ob_cone.lineart.crease_threshold = 0.0
ob_column.location = (0.0007584, -0.0004721, 2.335)
ob_column.scale = (0.6044, 0.6044, 0.9671)
ob_column.lineart.crease_threshold = 0.0
ob_circle.location = (0.0007584, -0.0004721, 0.09417)
ob_circle.scale = (0.6284, 0.6284, 0.08797)
ob_circle.lineart.crease_threshold = 0.0
ob_platform_1.location = (0.0007584, -0.0004721, 0.2981)
ob_platform_1.rotation_euler = (0.0, 0.0, 0.7871)
ob_platform_1.scale = (0.6044, 0.6044, 0.1148)
ob_platform_1.lock_rotations_4d = False
ob_platform_1.empty_display_type = 'ARROWS'
ob_platform_1.lineart.crease_threshold = 0.0
ob_lamp.location = (2.668, -2.421, 4.772)
ob_lamp.rotation_euler = (0.6503, 0.05522, 1.866)
ob_lamp.lock_rotations_4d = False
ob_lamp.empty_display_type = 'ARROWS'
ob_lamp.color = (0.0, 0.0, 0.0, 0.0)
ob_lamp.lineart.crease_threshold = 0.0
ob_camera.location = (4.952, -4.508, 6.596)
ob_camera.rotation_euler = (1.109, 0.0, 0.8149)
ob_camera.lock_rotations_4d = False
ob_camera.empty_display_type = 'ARROWS'
ob_camera.color = (0.0, 0.0, 0.0, 0.0)
ob_camera.display_type = 'WIRE'
ob_camera.lineart.crease_threshold = 0.0
ob_platform_2.location = (0.006553, -0.004079, 4.157)
ob_platform_2.rotation_euler = (0.0, 0.0, 0.7871)
ob_platform_2.scale = (0.6044, 0.6044, 0.1148)
ob_platform_2.lock_rotations_4d = False
ob_platform_2.empty_display_type = 'ARROWS'
ob_platform_2.lineart.crease_threshold = 0.0
ob_lamp_001.location = (2.668, 2.165, 4.772)
ob_lamp_001.rotation_euler = (0.6503, 0.05522, 1.866)
ob_lamp_001.lock_rotations_4d = False
ob_lamp_001.empty_display_type = 'ARROWS'
ob_lamp_001.color = (0.0, 0.0, 0.0, 0.0)
ob_lamp_001.lineart.crease_threshold = 0.0
ob_lamp_002.location = (-2.623, 2.165, 4.772)
ob_lamp_002.rotation_euler = (0.6503, 0.05522, 1.866)
ob_lamp_002.lock_rotations_4d = False
ob_lamp_002.empty_display_type = 'ARROWS'
ob_lamp_002.color = (0.0, 0.0, 0.0, 0.0)
ob_lamp_002.lineart.crease_threshold = 0.0
ob_lamp_003.location = (-2.623, -2.32, 4.772)
ob_lamp_003.rotation_euler = (0.6503, 0.05522, 1.866)
ob_lamp_003.lock_rotations_4d = False
ob_lamp_003.empty_display_type = 'ARROWS'
ob_lamp_003.color = (0.0, 0.0, 0.0, 0.0)
ob_lamp_003.lineart.crease_threshold = 0.0
ob_lamp_004.location = (0.1246, -0.1226, 7.74)
ob_lamp_004.rotation_euler = (0.6503, 0.05522, 1.866)
ob_lamp_004.lock_rotations_4d = False
ob_lamp_004.empty_display_type = 'ARROWS'
ob_lamp_004.color = (0.0, 0.0, 0.0, 0.0)
ob_lamp_004.lineart.crease_threshold = 0.0

# ---- collection membership
col_collection_1.objects.link(ob_sun)
col_collection_1.objects.link(ob_sphere)
col_collection_1.objects.link(ob_cone)
col_collection_1.objects.link(ob_column)
col_collection_1.objects.link(ob_circle)
col_collection_1.objects.link(ob_platform_1)
col_collection_1.objects.link(ob_lamp)
col_collection_1.objects.link(ob_camera)
col_collection_1.objects.link(ob_platform_2)
col_collection_1.objects.link(ob_lamp_001)
col_collection_1.objects.link(ob_lamp_002)
col_collection_1.objects.link(ob_lamp_003)
col_collection_1.objects.link(ob_lamp_004)

# ---- scene / render settings (as saved in the file)
scene.camera = ob_camera
scene.frame_start = 1; scene.frame_end = 250; scene.frame_set(1)
scene.render.engine = 'BLENDER_EEVEE_NEXT'
scene.render.resolution_percentage = 50
scene.render.dither_intensity = 0.0
scene.cycles.use_denoising = False
scene.cycles.samples = 128
scene.cycles.sampling_pattern = 'TABULATED_SOBOL'
scene.cycles.use_adaptive_sampling = False
scene.cycles.use_light_tree = False
scene.cycles.blur_glossy = 0.0
scene.cycles.sample_clamp_indirect = 0.0
scene.view_settings.view_transform = 'Standard'
bpy.context.view_layer.update()
